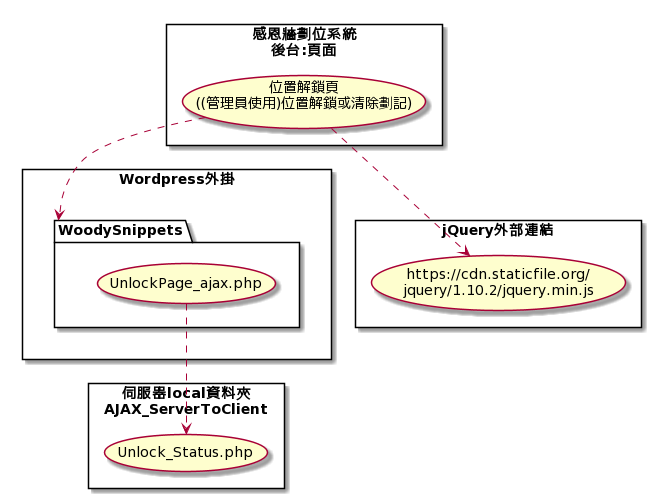

The diagram above was rendered by PlantUML. Its source (embedded in the PNG):
@startuml
rectangle 感恩牆劃位系統\n後台:頁面 {
    
    usecase "位置解鎖頁\n((管理員使用)位置解鎖或清除劃記)" as PG1

}

rectangle Wordpress外掛 {
    package WoodySnippets {
      usecase "UnlockPage_ajax.php" as FILE1
    }
}

rectangle jQuery外部連結 {
    usecase "https://cdn.staticfile.org/\njquery/1.10.2/jquery.min.js" as FILEJQ
}

rectangle 伺服器local資料夾\nAJAX_ServerToClient {
usecase "Unlock_Status.php" as FILE0
}

PG1 ..> WoodySnippets
PG1 ..> FILEJQ
FILE1 ..> FILE0
@enduml